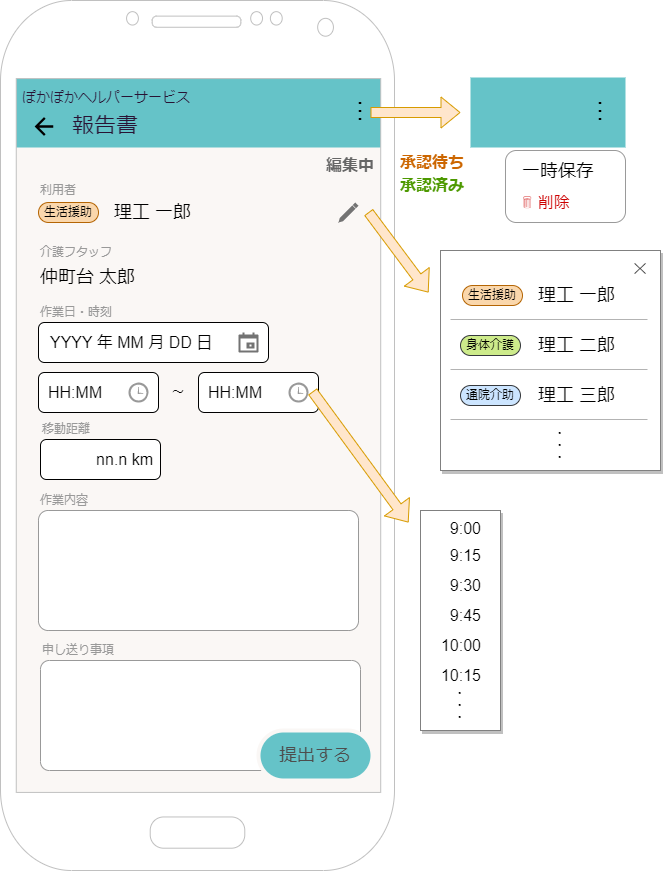

The diagram above was exported from draw.io. Its source (the exported page's mxGraphModel, read from the mxfile embedded in the PNG):
<mxGraphModel dx="978" dy="-1799" grid="1" gridSize="10" guides="1" tooltips="1" connect="1" arrows="1" fold="1" page="1" pageScale="1" pageWidth="1654" pageHeight="1169" background="#ffffff" math="0" shadow="0">
  <root>
    <mxCell id="0" />
    <mxCell id="1" parent="0" />
    <mxCell id="2" value="" style="rounded=0;whiteSpace=wrap;html=1;fillColor=#FAF7F5;strokeColor=none;fontStyle=0" parent="1" vertex="1">
      <mxGeometry x="74" y="2487.5" width="380" height="715" as="geometry" />
    </mxCell>
    <mxCell id="5" value="" style="group" parent="1" vertex="1" connectable="0">
      <mxGeometry x="70" y="2487" width="375" height="70" as="geometry" />
    </mxCell>
    <mxCell id="6" value="" style="rounded=0;whiteSpace=wrap;html=1;fontSize=16;strokeColor=none;fillColor=#65C3C8;" parent="5" vertex="1">
      <mxGeometry width="375" height="70" as="geometry" />
    </mxCell>
    <mxCell id="7" value="ぽかぽかヘルパーサービス" style="text;html=1;strokeColor=none;fillColor=none;align=left;verticalAlign=middle;whiteSpace=wrap;rounded=0;fontSize=14;fontColor=#291334;" parent="5" vertex="1">
      <mxGeometry x="10" y="9.5" width="210" height="20.5" as="geometry" />
    </mxCell>
    <mxCell id="8" value="報告書" style="text;html=1;strokeColor=none;fillColor=none;align=left;verticalAlign=middle;whiteSpace=wrap;rounded=0;fontSize=22;fontColor=#291334;" parent="5" vertex="1">
      <mxGeometry x="60" y="29" width="100" height="41" as="geometry" />
    </mxCell>
    <mxCell id="9" value="" style="shape=image;verticalLabelPosition=bottom;verticalAlign=top;imageAspect=0;aspect=fixed;image=data:image/svg+xml,(base64 omitted: 308 chars)" parent="5" vertex="1">
      <mxGeometry x="20" y="35.5" width="28" height="28" as="geometry" />
    </mxCell>
    <mxCell id="10" value="︙" style="text;html=1;strokeColor=none;fillColor=none;align=center;verticalAlign=middle;whiteSpace=wrap;rounded=0;fontStyle=0;fontSize=24;" parent="5" vertex="1">
      <mxGeometry x="340" y="18.5" width="20" height="33" as="geometry" />
    </mxCell>
    <mxCell id="11" value="利用者" style="text;html=1;strokeColor=none;fillColor=none;align=left;verticalAlign=middle;whiteSpace=wrap;rounded=0;fontColor=#999999;" parent="1" vertex="1">
      <mxGeometry x="98" y="2590" width="60" height="20" as="geometry" />
    </mxCell>
    <mxCell id="12" value="生活援助" style="rounded=1;whiteSpace=wrap;html=1;arcSize=50;fillColor=#fad7ac;strokeColor=#b46504;" parent="1" vertex="1">
      <mxGeometry x="98" y="2612" width="60" height="20" as="geometry" />
    </mxCell>
    <mxCell id="13" value="理工 一郎" style="text;html=1;strokeColor=none;fillColor=none;align=left;verticalAlign=middle;whiteSpace=wrap;rounded=0;fontSize=18;" parent="1" vertex="1">
      <mxGeometry x="172" y="2607" width="86" height="30" as="geometry" />
    </mxCell>
    <mxCell id="14" value="作業日・時刻" style="text;html=1;strokeColor=none;fillColor=none;align=left;verticalAlign=middle;whiteSpace=wrap;rounded=0;fontColor=#999999;" parent="1" vertex="1">
      <mxGeometry x="98" y="2712" width="100" height="20" as="geometry" />
    </mxCell>
    <mxCell id="15" value="" style="html=1;dashed=0;aspect=fixed;verticalLabelPosition=bottom;verticalAlign=top;align=center;shape=mxgraph.gmdl.edit;strokeColor=none;fillColor=#737373;shadow=0;sketch=0;" parent="1" vertex="1">
      <mxGeometry x="398" y="2612" width="20" height="20" as="geometry" />
    </mxCell>
    <mxCell id="16" value="YYYY 年 MM 月 DD 日" style="rounded=1;whiteSpace=wrap;html=1;align=left;spacing=4;spacingLeft=8;fontSize=16;" parent="1" vertex="1">
      <mxGeometry x="98" y="2732" width="230" height="40" as="geometry" />
    </mxCell>
    <mxCell id="17" value="" style="html=1;dashed=0;aspect=fixed;verticalLabelPosition=bottom;verticalAlign=top;align=center;shape=mxgraph.gmdl.calendar;strokeColor=none;fillColor=#737373;shadow=0;sketch=0;" parent="1" vertex="1">
      <mxGeometry x="298" y="2742" width="20" height="20" as="geometry" />
    </mxCell>
    <mxCell id="18" value="" style="group;fontSize=16;" parent="1" vertex="1" connectable="0">
      <mxGeometry x="98" y="2782" width="120" height="40" as="geometry" />
    </mxCell>
    <mxCell id="19" value="HH:MM" style="rounded=1;whiteSpace=wrap;html=1;align=left;spacingLeft=8;fontSize=16;" parent="18" vertex="1">
      <mxGeometry width="120" height="40" as="geometry" />
    </mxCell>
    <mxCell id="20" value="" style="shadow=0;dashed=0;html=1;strokeColor=none;fillColor=#999999;labelPosition=center;verticalLabelPosition=bottom;verticalAlign=top;align=center;outlineConnect=0;shape=mxgraph.veeam.time;aspect=fixed;" parent="18" vertex="1">
      <mxGeometry x="90" y="10" width="20" height="20" as="geometry" />
    </mxCell>
    <mxCell id="21" value="" style="group;fontSize=16;" parent="1" vertex="1" connectable="0">
      <mxGeometry x="258" y="2782" width="120" height="40" as="geometry" />
    </mxCell>
    <mxCell id="22" value="HH:MM" style="rounded=1;whiteSpace=wrap;html=1;align=left;spacingLeft=8;fontSize=16;" parent="21" vertex="1">
      <mxGeometry width="120" height="40" as="geometry" />
    </mxCell>
    <mxCell id="23" value="" style="shadow=0;dashed=0;html=1;strokeColor=none;fillColor=#999999;labelPosition=center;verticalLabelPosition=bottom;verticalAlign=top;align=center;outlineConnect=0;shape=mxgraph.veeam.time;aspect=fixed;" parent="21" vertex="1">
      <mxGeometry x="90" y="10" width="20" height="20" as="geometry" />
    </mxCell>
    <mxCell id="24" value="～" style="text;html=1;strokeColor=none;fillColor=none;align=center;verticalAlign=middle;whiteSpace=wrap;rounded=0;" parent="1" vertex="1">
      <mxGeometry x="228" y="2787" width="20" height="30" as="geometry" />
    </mxCell>
    <mxCell id="25" value="介護フタッフ" style="text;html=1;strokeColor=none;fillColor=none;align=left;verticalAlign=middle;whiteSpace=wrap;rounded=0;fontColor=#999999;" parent="1" vertex="1">
      <mxGeometry x="98" y="2652" width="100" height="20" as="geometry" />
    </mxCell>
    <mxCell id="26" value="仲町台 太郎&amp;nbsp;" style="text;html=1;strokeColor=none;fillColor=none;align=left;verticalAlign=middle;whiteSpace=wrap;rounded=0;fontSize=18;" parent="1" vertex="1">
      <mxGeometry x="98" y="2672" width="120" height="30" as="geometry" />
    </mxCell>
    <mxCell id="31" value="" style="group" parent="1" vertex="1" connectable="0">
      <mxGeometry x="565" y="2560" width="120" height="72" as="geometry" />
    </mxCell>
    <mxCell id="32" value="" style="rounded=1;whiteSpace=wrap;html=1;strokeColor=#999999;" parent="31" vertex="1">
      <mxGeometry width="120" height="72" as="geometry" />
    </mxCell>
    <mxCell id="33" value="一時保存" style="text;html=1;strokeColor=none;fillColor=none;align=left;verticalAlign=middle;whiteSpace=wrap;rounded=0;fontSize=18;" parent="31" vertex="1">
      <mxGeometry x="15" y="9" width="90" height="23" as="geometry" />
    </mxCell>
    <mxCell id="34" value="🗑 削除" style="text;html=1;strokeColor=none;fillColor=none;align=left;verticalAlign=middle;whiteSpace=wrap;rounded=0;fontColor=#CC0000;fontSize=16;" parent="31" vertex="1">
      <mxGeometry x="15" y="40.5" width="90" height="23" as="geometry" />
    </mxCell>
    <mxCell id="38" value="" style="verticalLabelPosition=bottom;verticalAlign=top;html=1;shadow=0;dashed=0;strokeWidth=1;shape=mxgraph.android.phone2;strokeColor=#c0c0c0;fontSize=17;connectable=0;" parent="1" vertex="1">
      <mxGeometry x="60" y="2410" width="394" height="870" as="geometry" />
    </mxCell>
    <mxCell id="39" value="" style="endArrow=classic;html=1;exitX=1;exitY=0.5;exitDx=0;exitDy=0;shape=flexArrow;fillColor=#ffe6cc;strokeColor=#d79b00;" parent="1" source="10" edge="1">
      <mxGeometry width="50" height="50" relative="1" as="geometry">
        <mxPoint x="440" y="2520" as="sourcePoint" />
        <mxPoint x="520" y="2522" as="targetPoint" />
      </mxGeometry>
    </mxCell>
    <mxCell id="42" value="" style="rounded=0;whiteSpace=wrap;html=1;strokeColor=#808080;connectable=0;shadow=1;" parent="1" vertex="1">
      <mxGeometry x="500" y="2660" width="220" height="220" as="geometry" />
    </mxCell>
    <mxCell id="53" value="" style="group" parent="1" vertex="1" connectable="0">
      <mxGeometry x="510" y="2690" width="197" height="39" as="geometry" />
    </mxCell>
    <mxCell id="44" value="生活援助" style="rounded=1;whiteSpace=wrap;html=1;arcSize=50;fillColor=#fad7ac;strokeColor=#b46504;" parent="53" vertex="1">
      <mxGeometry x="12" y="5" width="60" height="20" as="geometry" />
    </mxCell>
    <mxCell id="45" value="理工 一郎" style="text;html=1;strokeColor=none;fillColor=none;align=left;verticalAlign=middle;whiteSpace=wrap;rounded=0;fontSize=18;" parent="53" vertex="1">
      <mxGeometry x="86" width="86" height="30" as="geometry" />
    </mxCell>
    <mxCell id="52" value="" style="endArrow=none;html=1;strokeColor=#B3B3B3;" parent="53" edge="1">
      <mxGeometry width="50" height="50" relative="1" as="geometry">
        <mxPoint y="39" as="sourcePoint" />
        <mxPoint x="197" y="39" as="targetPoint" />
      </mxGeometry>
    </mxCell>
    <mxCell id="58" value="" style="group" parent="1" vertex="1" connectable="0">
      <mxGeometry x="510" y="2790" width="197" height="39" as="geometry" />
    </mxCell>
    <mxCell id="60" value="理工 三郎" style="text;html=1;strokeColor=none;fillColor=none;align=left;verticalAlign=middle;whiteSpace=wrap;rounded=0;fontSize=18;" parent="58" vertex="1">
      <mxGeometry x="86" width="86" height="30" as="geometry" />
    </mxCell>
    <mxCell id="61" value="" style="endArrow=none;html=1;strokeColor=#B3B3B3;" parent="58" edge="1">
      <mxGeometry width="50" height="50" relative="1" as="geometry">
        <mxPoint y="39" as="sourcePoint" />
        <mxPoint x="197" y="39" as="targetPoint" />
      </mxGeometry>
    </mxCell>
    <mxCell id="63" value="通院介助" style="rounded=1;whiteSpace=wrap;html=1;arcSize=50;fillColor=#cce5ff;strokeColor=#36393d;" parent="58" vertex="1">
      <mxGeometry x="10" y="5" width="60" height="20" as="geometry" />
    </mxCell>
    <mxCell id="64" value="" style="group" parent="1" vertex="1" connectable="0">
      <mxGeometry x="510" y="2740" width="197" height="39" as="geometry" />
    </mxCell>
    <mxCell id="62" value="身体介護" style="rounded=1;whiteSpace=wrap;html=1;arcSize=50;fillColor=#cdeb8b;strokeColor=#36393d;" parent="64" vertex="1">
      <mxGeometry x="10" y="5" width="60" height="20" as="geometry" />
    </mxCell>
    <mxCell id="56" value="理工 二郎" style="text;html=1;strokeColor=none;fillColor=none;align=left;verticalAlign=middle;whiteSpace=wrap;rounded=0;fontSize=18;" parent="64" vertex="1">
      <mxGeometry x="86" width="86" height="30" as="geometry" />
    </mxCell>
    <mxCell id="57" value="" style="endArrow=none;html=1;strokeColor=#B3B3B3;" parent="64" edge="1">
      <mxGeometry width="50" height="50" relative="1" as="geometry">
        <mxPoint y="39" as="sourcePoint" />
        <mxPoint x="197" y="39" as="targetPoint" />
      </mxGeometry>
    </mxCell>
    <mxCell id="65" value="" style="endArrow=classic;html=1;exitX=1;exitY=0.5;exitDx=0;exitDy=0;shape=flexArrow;fillColor=#ffe6cc;strokeColor=#d79b00;" parent="1" edge="1">
      <mxGeometry width="50" height="50" relative="1" as="geometry">
        <mxPoint x="428" y="2621.67" as="sourcePoint" />
        <mxPoint x="488" y="2702" as="targetPoint" />
      </mxGeometry>
    </mxCell>
    <mxCell id="66" value="・・・" style="text;html=1;strokeColor=none;fillColor=none;align=center;verticalAlign=middle;whiteSpace=wrap;rounded=0;shadow=1;flipV=0;flipH=1;direction=west;horizontal=0;" parent="1" vertex="1">
      <mxGeometry x="590" y="2840" width="60" height="30" as="geometry" />
    </mxCell>
    <mxCell id="67" value="✕" style="text;html=1;strokeColor=none;fillColor=none;align=center;verticalAlign=middle;whiteSpace=wrap;rounded=0;shadow=1;fontStyle=1;fontSize=16;" parent="1" vertex="1">
      <mxGeometry x="685" y="2665" width="30" height="25" as="geometry" />
    </mxCell>
    <mxCell id="68" value="" style="rounded=0;whiteSpace=wrap;html=1;strokeColor=#808080;connectable=0;shadow=1;" parent="1" vertex="1">
      <mxGeometry x="480" y="2920" width="80" height="220" as="geometry" />
    </mxCell>
    <mxCell id="70" value="9:00" style="text;html=1;strokeColor=none;fillColor=none;align=right;verticalAlign=middle;whiteSpace=wrap;rounded=0;shadow=1;fontSize=16;" parent="1" vertex="1">
      <mxGeometry x="482.5" y="2923" width="60" height="30" as="geometry" />
    </mxCell>
    <mxCell id="71" value="9:15" style="text;html=1;strokeColor=none;fillColor=none;align=right;verticalAlign=middle;whiteSpace=wrap;rounded=0;shadow=1;fontSize=16;" parent="1" vertex="1">
      <mxGeometry x="482.5" y="2950" width="60" height="30" as="geometry" />
    </mxCell>
    <mxCell id="72" value="9:30" style="text;html=1;strokeColor=none;fillColor=none;align=right;verticalAlign=middle;whiteSpace=wrap;rounded=0;shadow=1;fontSize=16;" parent="1" vertex="1">
      <mxGeometry x="482.5" y="2980" width="60" height="30" as="geometry" />
    </mxCell>
    <mxCell id="73" value="9:45" style="text;html=1;strokeColor=none;fillColor=none;align=right;verticalAlign=middle;whiteSpace=wrap;rounded=0;shadow=1;fontSize=16;" parent="1" vertex="1">
      <mxGeometry x="482.5" y="3010" width="60" height="30" as="geometry" />
    </mxCell>
    <mxCell id="74" value="10:00" style="text;html=1;strokeColor=none;fillColor=none;align=right;verticalAlign=middle;whiteSpace=wrap;rounded=0;shadow=1;fontSize=16;" parent="1" vertex="1">
      <mxGeometry x="482.5" y="3040" width="60" height="30" as="geometry" />
    </mxCell>
    <mxCell id="75" value="10:15" style="text;html=1;strokeColor=none;fillColor=none;align=right;verticalAlign=middle;whiteSpace=wrap;rounded=0;shadow=1;fontSize=16;" parent="1" vertex="1">
      <mxGeometry x="482.5" y="3070" width="60" height="30" as="geometry" />
    </mxCell>
    <mxCell id="76" value="・・・" style="text;html=1;strokeColor=none;fillColor=none;align=center;verticalAlign=middle;whiteSpace=wrap;rounded=0;shadow=1;flipV=0;flipH=1;direction=west;horizontal=0;" parent="1" vertex="1">
      <mxGeometry x="490" y="3100" width="60" height="30" as="geometry" />
    </mxCell>
    <mxCell id="77" value="" style="endArrow=classic;html=1;exitX=1;exitY=0.5;exitDx=0;exitDy=0;shape=flexArrow;fillColor=#ffe6cc;strokeColor=#d79b00;" parent="1" edge="1">
      <mxGeometry width="50" height="50" relative="1" as="geometry">
        <mxPoint x="372" y="2801" as="sourcePoint" />
        <mxPoint x="468" y="2932" as="targetPoint" />
      </mxGeometry>
    </mxCell>
    <mxCell id="78" value="編集中" style="text;html=1;strokeColor=none;fillColor=none;align=right;verticalAlign=middle;whiteSpace=wrap;rounded=0;shadow=1;fontSize=16;fontColor=#666666;fontStyle=1" parent="1" vertex="1">
      <mxGeometry x="364" y="2560" width="72" height="30" as="geometry" />
    </mxCell>
    <mxCell id="79" value="承認待ち" style="text;html=1;strokeColor=none;fillColor=none;align=right;verticalAlign=middle;whiteSpace=wrap;rounded=0;shadow=1;fontSize=16;fontColor=#CC6600;fontStyle=1" parent="1" vertex="1">
      <mxGeometry x="454" y="2557" width="72" height="30" as="geometry" />
    </mxCell>
    <mxCell id="80" value="承認済み" style="text;html=1;strokeColor=none;fillColor=none;align=right;verticalAlign=middle;whiteSpace=wrap;rounded=0;shadow=1;fontSize=16;fontColor=#4D9900;fontStyle=1" parent="1" vertex="1">
      <mxGeometry x="454" y="2580" width="72" height="30" as="geometry" />
    </mxCell>
    <mxCell id="36" value="" style="rounded=0;whiteSpace=wrap;html=1;fontSize=16;strokeColor=none;fillColor=#65C3C8;" parent="1" vertex="1">
      <mxGeometry x="530" y="2487" width="155" height="70" as="geometry" />
    </mxCell>
    <mxCell id="37" value="︙" style="text;html=1;strokeColor=none;fillColor=none;align=center;verticalAlign=middle;whiteSpace=wrap;rounded=0;fontStyle=0;fontSize=24;" parent="1" vertex="1">
      <mxGeometry x="650" y="2505.5" width="20" height="33" as="geometry" />
    </mxCell>
    <mxCell id="85" value="" style="text;html=1;strokeColor=#999999;fillColor=default;align=left;verticalAlign=top;whiteSpace=wrap;rounded=1;fontSize=16;fontColor=#999999;arcSize=8;" vertex="1" parent="1">
      <mxGeometry x="100" y="3070" width="320" height="110" as="geometry" />
    </mxCell>
    <mxCell id="86" value="作業内容" style="text;html=1;strokeColor=none;fillColor=none;align=left;verticalAlign=middle;whiteSpace=wrap;rounded=0;fontColor=#999999;" vertex="1" parent="1">
      <mxGeometry x="98" y="2900" width="100" height="20" as="geometry" />
    </mxCell>
    <mxCell id="87" value="" style="text;html=1;strokeColor=#999999;fillColor=default;align=left;verticalAlign=top;whiteSpace=wrap;rounded=1;fontSize=16;fontColor=#999999;arcSize=8;" vertex="1" parent="1">
      <mxGeometry x="98" y="2920" width="320" height="120" as="geometry" />
    </mxCell>
    <mxCell id="88" value="申し送り事項" style="text;html=1;strokeColor=none;fillColor=none;align=left;verticalAlign=middle;whiteSpace=wrap;rounded=0;fontColor=#999999;" vertex="1" parent="1">
      <mxGeometry x="100" y="3050" width="100" height="20" as="geometry" />
    </mxCell>
    <mxCell id="89" value="移動距離" style="text;html=1;strokeColor=none;fillColor=none;align=left;verticalAlign=middle;whiteSpace=wrap;rounded=0;fontColor=#999999;" vertex="1" parent="1">
      <mxGeometry x="100" y="2829" width="100" height="20" as="geometry" />
    </mxCell>
    <mxCell id="90" value="nn.n km" style="rounded=1;whiteSpace=wrap;html=1;align=right;spacingLeft=8;fontSize=16;spacingRight=5;" vertex="1" parent="1">
      <mxGeometry x="100" y="2849" width="120" height="40" as="geometry" />
    </mxCell>
    <mxCell id="30" value="提出する" style="rounded=1;whiteSpace=wrap;html=1;fontSize=18;fillColor=#65C3C8;fontColor=#4D4D4D;strokeColor=#FAF7F5;arcSize=50;strokeWidth=4;" parent="1" vertex="1">
      <mxGeometry x="318" y="3140" width="114" height="50" as="geometry" />
    </mxCell>
  </root>
</mxGraphModel>